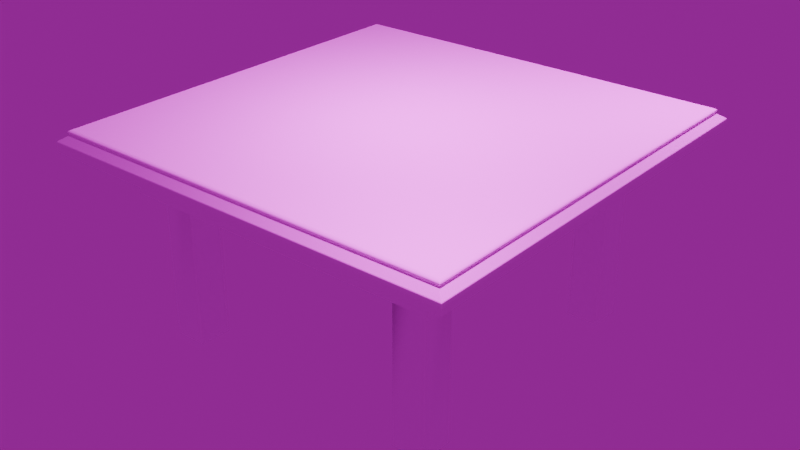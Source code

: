 # Source: MesaDeMaderaBiselada.blend  (saved by Blender 5.2.45; exported with 4.5.12 LTS)
import bpy
from mathutils import Matrix  # noqa: F401  (used for matrix-valued properties, if any)

bpy.ops.wm.read_factory_settings(use_empty=True)
scene = bpy.context.scene
scene.name = 'Scene'

# ---- collections
col_collection = bpy.data.collections.new('Collection'); scene.collection.children.link(col_collection)

# ---- images (referenced by path relative to the original .blend; pixels are not part of the script)
import os
ASSET_DIR = os.environ.get("B2B_ASSET_DIR", "")  # directory of the original .blend (textures are referenced by path, not embedded)
HERE = os.path.dirname(os.path.abspath(__file__))  # packed textures are extracted next to this script under _unpacked/

def load_image(name, relpath, width, height, colorspace="sRGB"):
    """Load a texture the original file referenced (path relative to the .blend, or extracted next to this script)."""
    p = next((c for c in (os.path.join(HERE, relpath), os.path.join(ASSET_DIR, relpath)) if relpath and os.path.exists(c)), "")
    if p:
        img = bpy.data.images.load(p, check_existing=True)
        img.name = name
    else:  # same state as the original file: an image datablock whose file is absent (Cycles renders it pink)
        img = bpy.data.images.new(name, width, height)
        img.source = "FILE"
        img.filepath = "//" + (relpath or name)
    img.colorspace_settings.name = colorspace
    return img
img_madera_jpg = load_image('MADERA.jpg', 'Materiales/MesaDeMaderaBiselada/MADERA.jpg', 1024, 1024, 'sRGB')
img_hdri_muestra_exr = load_image('HDRI MUESTRA.exr', 'Materiales/MesaDeMaderaBiselada/HDRI MUESTRA.exr', 1024, 1024, 'Linear Rec.709')

# ---- materials (node trees are filled in below, after node groups)
mat_material = bpy.data.materials.new('Material')
mat_material.alpha_threshold = 0.0
mat_material.use_backface_culling_lightprobe_volume = False
mat_material.roughness = 0.5
mat_material.line_color = (0.0, 0.0, 0.0, 1.0)

# ---- node groups
ng_smooth_by_angle = bpy.data.node_groups.new('Smooth by Angle', 'GeometryNodeTree')
_s = ng_smooth_by_angle.interface.new_socket(name='Mesh', in_out='OUTPUT', socket_type='NodeSocketGeometry')
_s = ng_smooth_by_angle.interface.new_socket(name='Mesh', in_out='INPUT', socket_type='NodeSocketGeometry')
_s = ng_smooth_by_angle.interface.new_socket(name='Angle', in_out='INPUT', socket_type='NodeSocketFloat')
_s.subtype = 'ANGLE'
_s.default_value = 0.5236
_s.min_value = 0.0
_s.max_value = 3.142
_s.description = 'Maximum face angle for smooth edges'
_s = ng_smooth_by_angle.interface.new_socket(name='Ignore Sharpness', in_out='INPUT', socket_type='NodeSocketBool')
_s.force_non_field = True
ng_smooth_by_angle.is_modifier = True
_N = ng_smooth_by_angle.nodes; _L = ng_smooth_by_angle.links
n0 = _N.new('GeometryNodeSetShadeSmooth'); n0.name = 'Set Shade Smooth'; n0.location = (120, -80)
n0.domain = 'EDGE'
n1 = _N.new('GeometryNodeSetShadeSmooth'); n1.name = 'Set Shade Smooth.001'; n1.location = (300, -80)
n2 = _N.new('NodeGroupOutput'); n2.name = 'Group Output'; n2.location = (480, -80)
n3 = _N.new('GeometryNodeInputMeshEdgeAngle'); n3.name = 'Edge Angle'; n3.location = (-440, -240)
n4 = _N.new('NodeGroupInput'); n4.name = 'Group Input'; n4.location = (-80, -80)
n5 = _N.new('GeometryNodeInputEdgeSmooth'); n5.name = 'Is Edge Smooth'; n5.location = (-260, -120)
n6 = _N.new('GeometryNodeInputShadeSmooth'); n6.name = 'Is Shade Smooth'; n6.location = (-440, -397)
n7 = _N.new('FunctionNodeCompare'); n7.name = 'Compare'; n7.location = (-260, -260)
n7.operation = 'LESS_EQUAL'
n8 = _N.new('FunctionNodeBooleanMath'); n8.name = 'Boolean Math.001'; n8.location = (-80, -260)
n9 = _N.new('NodeGroupInput'); n9.name = 'Group Input.001'; n9.location = (-440, -329)
n10 = _N.new('NodeGroupInput'); n10.name = 'Group Input.002'; n10.location = (-259, -189)
n11 = _N.new('FunctionNodeBooleanMath'); n11.name = 'Boolean Math'; n11.location = (-80, -149)
n11.operation = 'OR'
n12 = _N.new('FunctionNodeBooleanMath'); n12.name = 'Boolean Math.002'; n12.location = (-260, -380)
n12.operation = 'OR'
n13 = _N.new('NodeGroupInput'); n13.name = 'Group Input.003'; n13.location = (-440, -460)
_L.new(n3.outputs[0], n7.inputs[0])
_L.new(n1.outputs[0], n2.inputs[0])
_L.new(n9.outputs[1], n7.inputs[1])
_L.new(n7.outputs[0], n8.inputs[0])
_L.new(n4.outputs[0], n0.inputs[0])
_L.new(n0.outputs[0], n1.inputs[0])
_L.new(n8.outputs[0], n0.inputs[2])
_L.new(n10.outputs[2], n11.inputs[1])
_L.new(n5.outputs[0], n11.inputs[0])
_L.new(n11.outputs[0], n0.inputs[1])
_L.new(n13.outputs[2], n12.inputs[1])
_L.new(n6.outputs[0], n12.inputs[0])
_L.new(n12.outputs[0], n8.inputs[1])
n2.is_active_output = True

# ---- material node trees
mat_material.use_nodes = True; mat_material.node_tree.nodes.clear()
_N = mat_material.node_tree.nodes; _L = mat_material.node_tree.links
n0 = _N.new('ShaderNodeOutputMaterial'); n0.name = 'Material Output'; n0.location = (633, 98)
n1 = _N.new('ShaderNodeBsdfPrincipled'); n1.name = 'Principled BSDF'; n1.location = (264, 100)
n1.inputs[10].default_value = 0.005
n2 = _N.new('ShaderNodeTexImage'); n2.name = 'Image Texture'; n2.location = (-596, 84)
n2.image = img_madera_jpg
n3 = _N.new('ShaderNodeMapping'); n3.name = 'Mapping'; n3.location = (-776, 44)
n4 = _N.new('ShaderNodeTexCoord'); n4.name = 'Texture Coordinate'; n4.location = (-956, 44)
n5 = _N.new('ShaderNodeValue'); n5.name = 'Value'; n5.location = (-960, -216)
n5.outputs[0].default_value = 3.0
n6 = _N.new('ShaderNodeValToRGB'); n6.name = 'Color Ramp'; n6.location = (-271, 18)
while len(n6.color_ramp.elements) > 1: n6.color_ramp.elements.remove(n6.color_ramp.elements[-1])
n6.color_ramp.elements[0].position = 0.0; n6.color_ramp.elements[0].color = (0.0, 0.0, 0.0, 1.0)
_e = n6.color_ramp.elements.new(0.3); _e.color = (1.0, 1.0, 1.0, 1.0)
n7 = _N.new('ShaderNodeValToRGB'); n7.name = 'Color Ramp.001'; n7.location = (-272, -226)
while len(n7.color_ramp.elements) > 1: n7.color_ramp.elements.remove(n7.color_ramp.elements[-1])
n7.color_ramp.elements[0].position = 0.0; n7.color_ramp.elements[0].color = (0.0, 0.0, 0.0, 1.0)
_e = n7.color_ramp.elements.new(1.0); _e.color = (1.0, 1.0, 1.0, 1.0)
n8 = _N.new('ShaderNodeBump'); n8.name = 'Bump'; n8.location = (39, -236)
n8.inputs[0].default_value = 0.1
n8.inputs[1].default_value = 1.0
_L.new(n1.outputs[0], n0.inputs[0])
_L.new(n2.outputs[0], n1.inputs[0])
_L.new(n3.outputs[0], n2.inputs[0])
_L.new(n4.outputs[2], n3.inputs[0])
_L.new(n5.outputs[0], n3.inputs[3])
_L.new(n2.outputs[0], n6.inputs[0])
_L.new(n6.outputs[0], n1.inputs[2])
_L.new(n2.outputs[0], n7.inputs[0])
_L.new(n8.outputs[0], n1.inputs[5])
_L.new(n7.outputs[0], n8.inputs[3])
n0.is_active_output = True

# ---- world
world_world = bpy.data.worlds.new('World'); scene.world = world_world
world_world.use_nodes = True; world_world.node_tree.nodes.clear()
_N = world_world.node_tree.nodes; _L = world_world.node_tree.links
n0 = _N.new('ShaderNodeOutputWorld'); n0.name = 'World Output'; n0.location = (200, 100)
n1 = _N.new('ShaderNodeBackground'); n1.name = 'Background'; n1.location = (-200, 100)
n1.inputs[1].default_value = 0.3
n2 = _N.new('ShaderNodeTexEnvironment'); n2.name = 'Environment Texture'; n2.location = (-490, 80)
n2.image = img_hdri_muestra_exr
_L.new(n1.outputs[0], n0.inputs[0])
_L.new(n2.outputs[0], n1.inputs[0])
n0.is_active_output = True
world_world.color = (0.05088, 0.05088, 0.05088)
world_world.sun_shadow_jitter_overblur = 0.0

# ---- lights
light_point = bpy.data.lights.new('Point', 'POINT')
light_point.energy = 100.0
light_point_001 = bpy.data.lights.new('Point.001', 'POINT')
light_point_001.energy = 100.0
light_point_002 = bpy.data.lights.new('Point.002', 'POINT')
light_point_002.energy = 100.0

# ---- meshes
me_cube = bpy.data.meshes.new('Cube')
me_cube.from_pydata([(0.7166, 0.7074, 0.1118), (0.7166, -0.7074, 0.1118), (-0.6981, 0.7074, 0.1118), (-0.6981, -0.7074, 0.1118), (-0.9908, 1.0, 0.1118), (-0.9908, -1.0, 0.1118), (1.009, 1.0, 0.1118), (1.009, -1.0, 0.1118), (-0.7699, 0.7792, 0.1118), (-0.7699, -0.7792, 0.1118), (0.7884, 0.7792, 0.1118), (0.7884, -0.7792, 0.1118), (-0.7699, 0.7792, -0.08823), (-0.7699, -0.7792, -0.08823), (0.7884, 0.7792, -0.08823), (0.7884, -0.7792, -0.08823), (-0.6981, 0.7074, -0.08823), (-0.6981, -0.7074, -0.08823), (0.7166, 0.7074, -0.08823), (0.7166, -0.7074, -0.08823), (-0.6981, 0.5502, 0.1118), (-0.6981, 0.393, 0.1118), (-0.6981, 0.2358, 0.1118), (-0.6981, 0.0786, 0.1118), (-0.6981, -0.0786, 0.1118), (-0.6981, -0.2358, 0.1118), (-0.6981, -0.393, 0.1118), (-0.6981, -0.5502, 0.1118), (0.5594, 0.7074, 0.1118), (0.4022, 0.7074, 0.1118), (0.245, 0.7074, 0.1118), (0.08785, 0.7074, 0.1118), (-0.06935, 0.7074, 0.1118), (-0.2266, 0.7074, 0.1118), (-0.3838, 0.7074, 0.1118), (-0.5409, 0.7074, 0.1118), (-0.5409, -0.7074, 0.1118), (-0.3838, -0.7074, 0.1118), (-0.2266, -0.7074, 0.1118), (-0.06935, -0.7074, 0.1118), (0.08785, -0.7074, 0.1118), (0.245, -0.7074, 0.1118), (0.4022, -0.7074, 0.1118), (0.5594, -0.7074, 0.1118), (0.7166, -0.5502, 0.1118), (0.7166, -0.393, 0.1118), (0.7166, -0.2358, 0.1118), (0.7166, -0.0786, 0.1118), (0.7166, 0.0786, 0.1118), (0.7166, 0.2358, 0.1118), (0.7166, 0.393, 0.1118), (0.7166, 0.5502, 0.1118), (-0.5409, 0.5502, 0.1118), (-0.5409, 0.393, 0.1118), (-0.5409, 0.2358, 0.1118), (-0.5409, 0.0786, 0.1118), (-0.5409, -0.0786, 0.1118), (-0.5409, -0.2358, 0.1118), (-0.5409, -0.393, 0.1118), (-0.5409, -0.5502, 0.1118), (-0.3838, 0.5502, 0.1118), (-0.3838, 0.393, 0.1118), (-0.3838, 0.2358, 0.1118), (-0.3838, 0.0786, 0.1118), (-0.3838, -0.0786, 0.1118), (-0.3838, -0.2358, 0.1118), (-0.3838, -0.393, 0.1118), (-0.3838, -0.5502, 0.1118), (-0.2266, 0.5502, 0.1118), (-0.2266, 0.393, 0.1118), (-0.2266, 0.2358, 0.1118), (-0.2266, 0.0786, 0.1118), (-0.2266, -0.0786, 0.1118), (-0.2266, -0.2358, 0.1118), (-0.2266, -0.393, 0.1118), (-0.2266, -0.5502, 0.1118), (-0.06935, 0.5502, 0.1118), (-0.06935, 0.393, 0.1118), (-0.06935, 0.2358, 0.1118), (-0.06935, 0.0786, 0.1118), (-0.06935, -0.0786, 0.1118), (-0.06935, -0.2358, 0.1118), (-0.06935, -0.393, 0.1118), (-0.06935, -0.5502, 0.1118), (0.08785, 0.5502, 0.1118), (0.08785, 0.393, 0.1118), (0.08785, 0.2358, 0.1118), (0.08785, 0.0786, 0.1118), (0.08785, -0.0786, 0.1118), (0.08785, -0.2358, 0.1118), (0.08785, -0.393, 0.1118), (0.08785, -0.5502, 0.1118), (0.245, 0.5502, 0.1118), (0.245, 0.393, 0.1118), (0.245, 0.2358, 0.1118), (0.245, 0.0786, 0.1118), (0.245, -0.0786, 0.1118), (0.245, -0.2358, 0.1118), (0.245, -0.393, 0.1118), (0.245, -0.5502, 0.1118), (0.4022, 0.5502, 0.1118), (0.4022, 0.393, 0.1118), (0.4022, 0.2358, 0.1118), (0.4022, 0.0786, 0.1118), (0.4022, -0.0786, 0.1118), (0.4022, -0.2358, 0.1118), (0.4022, -0.393, 0.1118), (0.4022, -0.5502, 0.1118), (0.5594, 0.5502, 0.1118), (0.5594, 0.393, 0.1118), (0.5594, 0.2358, 0.1118), (0.5594, 0.0786, 0.1118), (0.5594, -0.0786, 0.1118), (0.5594, -0.2358, 0.1118), (0.5594, -0.393, 0.1118), (0.5594, -0.5502, 0.1118), (-0.6981, -0.5502, -0.7882), (-0.6981, -0.7074, -0.7882), (-0.5409, 0.7074, -0.7882), (-0.6981, 0.7074, -0.7882), (-0.6981, 0.5502, -0.7882), (0.5594, 0.7074, 0.1118), (0.4022, 0.7074, 0.1118), (-0.5409, -0.7074, -0.7882), (0.4022, -0.7074, 0.1118), (0.5594, -0.7074, 0.1118), (-0.5409, -0.5502, -0.7882), (-0.5409, 0.5502, -0.7882), (0.4022, -0.5502, 0.1118), (0.4022, 0.5502, 0.1118), (0.5594, -0.5502, 0.1118), (0.5594, 0.5502, 0.1118), (0.5594, -0.7074, -0.7882), (0.7166, -0.7074, -0.7882), (0.7166, 0.5502, -0.7882), (0.7166, 0.7074, -0.7882), (0.5594, 0.7074, -0.7882), (0.7166, -0.5502, -0.7882), (0.5594, -0.5502, -0.7882), (0.5594, 0.5502, -0.7882), (0.9592, 0.95, 0.2118), (1.009, 1.0, 0.1618), (0.9746, 0.9653, 0.2051), (0.9761, 0.9669, 0.1985), (0.9702, 0.961, 0.1904), (0.9795, 0.9703, 0.1813), (0.9592, -0.95, 0.2118), (1.009, -1.0, 0.1618), (0.9746, -0.9653, 0.2051), (0.9761, -0.9669, 0.1985), (0.9702, -0.961, 0.1904), (0.9795, -0.9703, 0.1813), (-0.9408, 0.95, 0.2118), (-0.9908, 1.0, 0.1618), (-0.9561, 0.9653, 0.2051), (-0.9576, 0.9669, 0.1985), (-0.9517, 0.961, 0.1904), (-0.961, 0.9703, 0.1813), (-0.9408, -0.95, 0.2118), (-0.9908, -1.0, 0.1618), (-0.9561, -0.9653, 0.2051), (-0.9576, -0.9669, 0.1985), (-0.9517, -0.961, 0.1904), (-0.961, -0.9703, 0.1813)], [], [(28, 0, 135, 136), (8, 9, 5, 4), (10, 8, 4, 6), (9, 11, 7, 5), (11, 10, 6, 7), (3, 36, 37, 38, 39, 40, 41, 42, 43, 1, 19, 17), (8, 10, 14, 12), (10, 11, 15, 14), (0, 28, 29, 30, 31, 32, 33, 34, 35, 2, 16, 18), (16, 17, 13, 12), (18, 16, 12, 14), (17, 19, 15, 13), (19, 18, 14, 15), (2, 20, 21, 22, 23, 24, 25, 26, 27, 3, 17, 16), (11, 9, 13, 15), (1, 44, 45, 46, 47, 48, 49, 50, 51, 0, 18, 19), (9, 8, 12, 13), (42, 107, 128, 124), (59, 67, 37, 36), (67, 75, 38, 37), (75, 83, 39, 38), (83, 91, 40, 39), (91, 99, 41, 40), (99, 107, 42, 41), (108, 100, 129, 131), (107, 115, 130, 128), (20, 52, 53, 21), (21, 53, 54, 22), (22, 54, 55, 23), (23, 55, 56, 24), (24, 56, 57, 25), (25, 57, 58, 26), (26, 58, 59, 27), (35, 34, 60, 52), (52, 60, 61, 53), (53, 61, 62, 54), (54, 62, 63, 55), (55, 63, 64, 56), (56, 64, 65, 57), (57, 65, 66, 58), (58, 66, 67, 59), (34, 33, 68, 60), (60, 68, 69, 61), (61, 69, 70, 62), (62, 70, 71, 63), (63, 71, 72, 64), (64, 72, 73, 65), (65, 73, 74, 66), (66, 74, 75, 67), (33, 32, 76, 68), (68, 76, 77, 69), (69, 77, 78, 70), (70, 78, 79, 71), (71, 79, 80, 72), (72, 80, 81, 73), (73, 81, 82, 74), (74, 82, 83, 75), (32, 31, 84, 76), (76, 84, 85, 77), (77, 85, 86, 78), (78, 86, 87, 79), (79, 87, 88, 80), (80, 88, 89, 81), (81, 89, 90, 82), (82, 90, 91, 83), (31, 30, 92, 84), (84, 92, 93, 85), (85, 93, 94, 86), (86, 94, 95, 87), (87, 95, 96, 88), (88, 96, 97, 89), (89, 97, 98, 90), (90, 98, 99, 91), (30, 29, 100, 92), (92, 100, 101, 93), (93, 101, 102, 94), (94, 102, 103, 95), (95, 103, 104, 96), (96, 104, 105, 97), (97, 105, 106, 98), (98, 106, 107, 99), (35, 52, 127, 118), (100, 108, 109, 101), (101, 109, 110, 102), (102, 110, 111, 103), (103, 111, 112, 104), (104, 112, 113, 105), (105, 113, 114, 106), (106, 114, 115, 107), (108, 28, 136, 139), (108, 51, 50, 109), (109, 50, 49, 110), (110, 49, 48, 111), (111, 48, 47, 112), (112, 47, 46, 113), (113, 46, 45, 114), (114, 45, 44, 115), (116, 126, 123, 117), (128, 130, 125, 124), (119, 118, 127, 120), (122, 121, 131, 129), (100, 29, 122, 129), (3, 27, 116, 117), (115, 43, 125, 130), (2, 35, 118, 119), (28, 108, 131, 121), (27, 59, 126, 116), (20, 2, 119, 120), (52, 20, 120, 127), (43, 42, 124, 125), (36, 3, 117, 123), (29, 28, 121, 122), (59, 36, 123, 126), (138, 137, 133, 132), (136, 135, 134, 139), (44, 1, 133, 137), (1, 43, 132, 133), (43, 115, 138, 132), (51, 108, 139, 134), (0, 51, 134, 135), (115, 44, 137, 138), (146, 158, 160, 148), (148, 160, 161, 149), (149, 161, 162, 150), (150, 162, 163, 151), (151, 163, 159, 147), (140, 146, 148, 142), (142, 148, 149, 143), (143, 149, 150, 144), (144, 150, 151, 145), (145, 151, 147, 141), (158, 152, 154, 160), (160, 154, 155, 161), (161, 155, 156, 162), (162, 156, 157, 163), (163, 157, 153, 159), (152, 140, 142, 154), (154, 142, 143, 155), (155, 143, 144, 156), (156, 144, 145, 157), (157, 145, 141, 153), (4, 153, 141, 6), (6, 141, 147, 7), (140, 152, 158, 146), (7, 147, 159, 5), (5, 159, 153, 4)])
me_cube.polygons.foreach_set('use_smooth', [True] * 146)
_uv = me_cube.uv_layers.new(name='UVMap')
_uv.uv.foreach_set('vector', [0.7175, 0.1782, 0.7175, 0.09955, 0.2675, 0.09955, 0.2675, 0.1782, 0.09543, 0.8896, 0.09543, 0.1104, -0.01497, 0.0, -0.01497, 1.0, 0.8746, 0.8896, 0.09543, 0.8896, -0.01497, 1.0, 0.985, 1.0, 0.09543, 0.1104, 0.8746, 0.1104, 0.985, 0.0, -0.01497, 0.0, 0.8746, 0.1104, 0.8746, 0.8896, 0.985, 1.0, 0.985, 0.0, 0.7175, 0.807, 0.7175, 0.7284, 0.2885, 0.5458, 0.3671, 0.5458, 0.4457, 0.5458, 0.5243, 0.5458, 0.6029, 0.5458, 0.6815, 0.5458, 0.7175, 0.1782, 0.7175, 0.09955, 0.8387, 0.4458, 0.1313, 0.4458, 0.09543, 0.5458, 0.8746, 0.5458, 0.8746, 0.4458, 0.09543, 0.4458, 0.8896, 0.5458, 0.1104, 0.5458, 0.1104, 0.4458, 0.8896, 0.4458, 0.7175, 0.09955, 0.7175, 0.1782, 0.6815, 0.5458, 0.6029, 0.5458, 0.5243, 0.5458, 0.4457, 0.5458, 0.3671, 0.5458, 0.2885, 0.5458, 0.7175, 0.7284, 0.7175, 0.807, 0.1313, 0.4458, 0.8387, 0.4458, 0.1313, 0.8537, 0.1313, 0.1463, 0.09543, 0.1104, 0.09543, 0.8896, 0.8387, 0.8537, 0.1313, 0.8537, 0.09543, 0.8896, 0.8746, 0.8896, 0.1313, 0.1463, 0.8387, 0.1463, 0.8746, 0.1104, 0.09543, 0.1104, 0.8387, 0.1463, 0.8387, 0.8537, 0.8746, 0.8896, 0.8746, 0.1104, 0.7175, 0.08458, 0.7175, 0.1632, 0.6965, 0.5458, 0.6179, 0.5458, 0.5393, 0.5458, 0.4607, 0.5458, 0.3821, 0.5458, 0.3035, 0.5458, 0.7175, 0.7134, 0.7175, 0.792, 0.1463, 0.4458, 0.8537, 0.4458, 0.8746, 0.5458, 0.09543, 0.5458, 0.09543, 0.4458, 0.8746, 0.4458, 0.7175, 0.792, 0.7175, 0.7134, 0.3035, 0.5458, 0.3821, 0.5458, 0.4607, 0.5458, 0.5393, 0.5458, 0.6179, 0.5458, 0.6965, 0.5458, 0.7175, 0.1632, 0.7175, 0.08458, 0.8537, 0.4458, 0.1463, 0.4458, 0.1104, 0.5458, 0.8896, 0.5458, 0.8896, 0.4458, 0.1104, 0.4458, 0.6815, 0.1463, 0.6815, 0.2249, 0.6815, 0.2249, 0.6815, 0.1463, 0.2099, 0.2249, 0.2885, 0.2249, 0.2885, 0.1463, 0.2099, 0.1463, 0.2885, 0.2249, 0.3671, 0.2249, 0.3671, 0.1463, 0.2885, 0.1463, 0.3671, 0.2249, 0.4457, 0.2249, 0.4457, 0.1463, 0.3671, 0.1463, 0.4457, 0.2249, 0.5243, 0.2249, 0.5243, 0.1463, 0.4457, 0.1463, 0.5243, 0.2249, 0.6029, 0.2249, 0.6029, 0.1463, 0.5243, 0.1463, 0.6029, 0.2249, 0.6815, 0.2249, 0.6815, 0.1463, 0.6029, 0.1463, 0.7601, 0.7751, 0.6815, 0.7751, 0.6815, 0.7751, 0.7601, 0.7751, 0.6815, 0.2249, 0.7601, 0.2249, 0.7601, 0.2249, 0.6815, 0.2249, 0.1313, 0.7751, 0.2099, 0.7751, 0.2099, 0.6965, 0.1313, 0.6965, 0.1313, 0.6965, 0.2099, 0.6965, 0.2099, 0.6179, 0.1313, 0.6179, 0.1313, 0.6179, 0.2099, 0.6179, 0.2099, 0.5393, 0.1313, 0.5393, 0.1313, 0.5393, 0.2099, 0.5393, 0.2099, 0.4607, 0.1313, 0.4607, 0.1313, 0.4607, 0.2099, 0.4607, 0.2099, 0.3821, 0.1313, 0.3821, 0.1313, 0.3821, 0.2099, 0.3821, 0.2099, 0.3035, 0.1313, 0.3035, 0.1313, 0.3035, 0.2099, 0.3035, 0.2099, 0.2249, 0.1313, 0.2249, 0.2099, 0.8537, 0.2885, 0.8537, 0.2885, 0.7751, 0.2099, 0.7751, 0.2099, 0.7751, 0.2885, 0.7751, 0.2885, 0.6965, 0.2099, 0.6965, 0.2099, 0.6965, 0.2885, 0.6965, 0.2885, 0.6179, 0.2099, 0.6179, 0.2099, 0.6179, 0.2885, 0.6179, 0.2885, 0.5393, 0.2099, 0.5393, 0.2099, 0.5393, 0.2885, 0.5393, 0.2885, 0.4607, 0.2099, 0.4607, 0.2099, 0.4607, 0.2885, 0.4607, 0.2885, 0.3821, 0.2099, 0.3821, 0.2099, 0.3821, 0.2885, 0.3821, 0.2885, 0.3035, 0.2099, 0.3035, 0.2099, 0.3035, 0.2885, 0.3035, 0.2885, 0.2249, 0.2099, 0.2249, 0.2885, 0.8537, 0.3671, 0.8537, 0.3671, 0.7751, 0.2885, 0.7751, 0.2885, 0.7751, 0.3671, 0.7751, 0.3671, 0.6965, 0.2885, 0.6965, 0.2885, 0.6965, 0.3671, 0.6965, 0.3671, 0.6179, 0.2885, 0.6179, 0.2885, 0.6179, 0.3671, 0.6179, 0.3671, 0.5393, 0.2885, 0.5393, 0.2885, 0.5393, 0.3671, 0.5393, 0.3671, 0.4607, 0.2885, 0.4607, 0.2885, 0.4607, 0.3671, 0.4607, 0.3671, 0.3821, 0.2885, 0.3821, 0.2885, 0.3821, 0.3671, 0.3821, 0.3671, 0.3035, 0.2885, 0.3035, 0.2885, 0.3035, 0.3671, 0.3035, 0.3671, 0.2249, 0.2885, 0.2249, 0.3671, 0.8537, 0.4457, 0.8537, 0.4457, 0.7751, 0.3671, 0.7751, 0.3671, 0.7751, 0.4457, 0.7751, 0.4457, 0.6965, 0.3671, 0.6965, 0.3671, 0.6965, 0.4457, 0.6965, 0.4457, 0.6179, 0.3671, 0.6179, 0.3671, 0.6179, 0.4457, 0.6179, 0.4457, 0.5393, 0.3671, 0.5393, 0.3671, 0.5393, 0.4457, 0.5393, 0.4457, 0.4607, 0.3671, 0.4607, 0.3671, 0.4607, 0.4457, 0.4607, 0.4457, 0.3821, 0.3671, 0.3821, 0.3671, 0.3821, 0.4457, 0.3821, 0.4457, 0.3035, 0.3671, 0.3035, 0.3671, 0.3035, 0.4457, 0.3035, 0.4457, 0.2249, 0.3671, 0.2249, 0.4457, 0.8537, 0.5243, 0.8537, 0.5243, 0.7751, 0.4457, 0.7751, 0.4457, 0.7751, 0.5243, 0.7751, 0.5243, 0.6965, 0.4457, 0.6965, 0.4457, 0.6965, 0.5243, 0.6965, 0.5243, 0.6179, 0.4457, 0.6179, 0.4457, 0.6179, 0.5243, 0.6179, 0.5243, 0.5393, 0.4457, 0.5393, 0.4457, 0.5393, 0.5243, 0.5393, 0.5243, 0.4607, 0.4457, 0.4607, 0.4457, 0.4607, 0.5243, 0.4607, 0.5243, 0.3821, 0.4457, 0.3821, 0.4457, 0.3821, 0.5243, 0.3821, 0.5243, 0.3035, 0.4457, 0.3035, 0.4457, 0.3035, 0.5243, 0.3035, 0.5243, 0.2249, 0.4457, 0.2249, 0.5243, 0.8537, 0.6029, 0.8537, 0.6029, 0.7751, 0.5243, 0.7751, 0.5243, 0.7751, 0.6029, 0.7751, 0.6029, 0.6965, 0.5243, 0.6965, 0.5243, 0.6965, 0.6029, 0.6965, 0.6029, 0.6179, 0.5243, 0.6179, 0.5243, 0.6179, 0.6029, 0.6179, 0.6029, 0.5393, 0.5243, 0.5393, 0.5243, 0.5393, 0.6029, 0.5393, 0.6029, 0.4607, 0.5243, 0.4607, 0.5243, 0.4607, 0.6029, 0.4607, 0.6029, 0.3821, 0.5243, 0.3821, 0.5243, 0.3821, 0.6029, 0.3821, 0.6029, 0.3035, 0.5243, 0.3035, 0.5243, 0.3035, 0.6029, 0.3035, 0.6029, 0.2249, 0.5243, 0.2249, 0.6029, 0.8537, 0.6815, 0.8537, 0.6815, 0.7751, 0.6029, 0.7751, 0.6029, 0.7751, 0.6815, 0.7751, 0.6815, 0.6965, 0.6029, 0.6965, 0.6029, 0.6965, 0.6815, 0.6965, 0.6815, 0.6179, 0.6029, 0.6179, 0.6029, 0.6179, 0.6815, 0.6179, 0.6815, 0.5393, 0.6029, 0.5393, 0.6029, 0.5393, 0.6815, 0.5393, 0.6815, 0.4607, 0.6029, 0.4607, 0.6029, 0.4607, 0.6815, 0.4607, 0.6815, 0.3821, 0.6029, 0.3821, 0.6029, 0.3821, 0.6815, 0.3821, 0.6815, 0.3035, 0.6029, 0.3035, 0.6029, 0.3035, 0.6815, 0.3035, 0.6815, 0.2249, 0.6029, 0.2249, 0.7175, 0.08458, 0.7175, 0.1632, 0.2675, 0.1632, 0.2675, 0.08458, 0.6815, 0.7751, 0.7601, 0.7751, 0.7601, 0.6965, 0.6815, 0.6965, 0.6815, 0.6965, 0.7601, 0.6965, 0.7601, 0.6179, 0.6815, 0.6179, 0.6815, 0.6179, 0.7601, 0.6179, 0.7601, 0.5393, 0.6815, 0.5393, 0.6815, 0.5393, 0.7601, 0.5393, 0.7601, 0.4607, 0.6815, 0.4607, 0.6815, 0.4607, 0.7601, 0.4607, 0.7601, 0.3821, 0.6815, 0.3821, 0.6815, 0.3821, 0.7601, 0.3821, 0.7601, 0.3035, 0.6815, 0.3035, 0.6815, 0.3035, 0.7601, 0.3035, 0.7601, 0.2249, 0.6815, 0.2249, 0.7175, 0.1632, 0.7175, 0.08458, 0.2675, 0.08458, 0.2675, 0.1632, 0.7601, 0.7751, 0.8387, 0.7751, 0.8387, 0.6965, 0.7601, 0.6965, 0.7601, 0.6965, 0.8387, 0.6965, 0.8387, 0.6179, 0.7601, 0.6179, 0.7601, 0.6179, 0.8387, 0.6179, 0.8387, 0.5393, 0.7601, 0.5393, 0.7601, 0.5393, 0.8387, 0.5393, 0.8387, 0.4607, 0.7601, 0.4607, 0.7601, 0.4607, 0.8387, 0.4607, 0.8387, 0.3821, 0.7601, 0.3821, 0.7601, 0.3821, 0.8387, 0.3821, 0.8387, 0.3035, 0.7601, 0.3035, 0.7601, 0.3035, 0.8387, 0.3035, 0.8387, 0.2249, 0.7601, 0.2249, 0.1313, 0.2249, 0.2099, 0.2249, 0.2099, 0.1463, 0.1313, 0.1463, 0.6815, 0.2249, 0.7601, 0.2249, 0.7601, 0.1463, 0.6815, 0.1463, 0.1313, 0.8537, 0.2099, 0.8537, 0.2099, 0.7751, 0.1313, 0.7751, 0.6815, 0.8537, 0.7601, 0.8537, 0.7601, 0.7751, 0.6815, 0.7751, 0.6815, 0.7751, 0.6815, 0.8537, 0.6815, 0.8537, 0.6815, 0.7751, 0.7175, 0.792, 0.7175, 0.7134, 0.2675, 0.7134, 0.2675, 0.792, 0.7601, 0.2249, 0.7601, 0.1463, 0.7601, 0.1463, 0.7601, 0.2249, 0.7175, 0.807, 0.7175, 0.7284, 0.2675, 0.7284, 0.2675, 0.807, 0.7601, 0.8537, 0.7601, 0.7751, 0.7601, 0.7751, 0.7601, 0.8537, 0.7175, 0.807, 0.7175, 0.7284, 0.2675, 0.7284, 0.2675, 0.807, 0.7175, 0.1632, 0.7175, 0.08458, 0.2675, 0.08458, 0.2675, 0.1632, 0.7175, 0.7284, 0.7175, 0.807, 0.2675, 0.807, 0.2675, 0.7284, 0.7601, 0.1463, 0.6815, 0.1463, 0.6815, 0.1463, 0.7601, 0.1463, 0.7175, 0.7284, 0.7175, 0.807, 0.2675, 0.807, 0.2675, 0.7284, 0.6815, 0.8537, 0.7601, 0.8537, 0.7601, 0.8537, 0.6815, 0.8537, 0.7175, 0.7134, 0.7175, 0.792, 0.2675, 0.792, 0.2675, 0.7134, 0.7601, 0.2249, 0.8387, 0.2249, 0.8387, 0.1463, 0.7601, 0.1463, 0.7601, 0.8537, 0.8387, 0.8537, 0.8387, 0.7751, 0.7601, 0.7751, 0.7175, 0.7134, 0.7175, 0.792, 0.2675, 0.792, 0.2675, 0.7134, 0.7175, 0.09955, 0.7175, 0.1782, 0.2675, 0.1782, 0.2675, 0.09955, 0.7175, 0.792, 0.7175, 0.7134, 0.2675, 0.7134, 0.2675, 0.792, 0.7175, 0.09955, 0.7175, 0.1782, 0.2675, 0.1782, 0.2675, 0.09955, 0.7175, 0.08458, 0.7175, 0.1632, 0.2675, 0.1632, 0.2675, 0.08458, 0.7175, 0.1782, 0.7175, 0.09955, 0.2675, 0.09955, 0.2675, 0.1782, 0.96, 0.025, 0.01003, 0.025, 0.002358, 0.01733, 0.9677, 0.01733, 0.9677, 0.01733, 0.002358, 0.01733, 0.001601, 0.01657, 0.9685, 0.01657, 0.9685, 0.01657, 0.001601, 0.01657, -0.005218, 0.009754, 0.9753, 0.009754, 0.9655, 0.6458, 0.004536, 0.6458, -0.0001039, 0.6153, 0.9702, 0.6153, 0.9702, 0.6153, -0.0001039, 0.6153, -0.01497, 0.5958, 0.985, 0.5958, 0.96, 0.975, 0.96, 0.025, 0.9677, 0.01733, 0.9677, 0.9827, 0.9677, 0.9827, 0.9677, 0.01733, 0.9685, 0.01657, 0.9685, 0.9834, 0.9685, 0.9834, 0.9685, 0.01657, 0.9753, 0.009754, 0.9753, 0.9902, 0.9805, 0.6458, 0.01951, 0.6458, 0.01487, 0.6153, 0.9851, 0.6153, 0.9851, 0.6153, 0.01487, 0.6153, 0.0, 0.5958, 1.0, 0.5958, 0.01003, 0.025, 0.01003, 0.975, 0.002358, 0.9827, 0.002358, 0.01733, 0.002358, 0.01733, 0.002358, 0.9827, 0.001601, 0.9834, 0.001601, 0.01657, 0.001601, 0.01657, 0.001601, 0.9834, -0.005217, 0.9902, -0.005218, 0.009754, 0.01951, 0.6458, 0.9805, 0.6458, 0.9851, 0.6153, 0.01487, 0.6153, 0.01487, 0.6153, 0.9851, 0.6153, 1.0, 0.5958, 0.0, 0.5958, 0.01003, 0.975, 0.96, 0.975, 0.9677, 0.9827, 0.002358, 0.9827, 0.002358, 0.9827, 0.9677, 0.9827, 0.9685, 0.9834, 0.001601, 0.9834, 0.001601, 0.9834, 0.9685, 0.9834, 0.9753, 0.9902, -0.005217, 0.9902, 0.004536, 0.6458, 0.9655, 0.6458, 0.9702, 0.6153, -0.0001039, 0.6153, -0.0001039, 0.6153, 0.9702, 0.6153, 0.985, 0.5958, -0.01497, 0.5958, -0.01497, 0.5458, -0.01497, 0.5958, 0.985, 0.5958, 0.985, 0.5458, 1.0, 0.5458, 1.0, 0.5958, 0.0, 0.5958, 0.0, 0.5458, 0.96, 0.975, 0.01003, 0.975, 0.01003, 0.025, 0.96, 0.025, 0.985, 0.5458, 0.985, 0.5958, -0.01497, 0.5958, -0.01497, 0.5458, 0.0, 0.5458, 0.0, 0.5958, 1.0, 0.5958, 1.0, 0.5458])
me_cube.materials.append(mat_material)
me_cube.use_mirror_vertex_groups = False
me_cube.update()

# ---- objects
ob_cube = bpy.data.objects.new('Cube', me_cube)
ob_point = bpy.data.objects.new('Point', light_point)
ob_point_001 = bpy.data.objects.new('Point.001', light_point_001)
ob_point_002 = bpy.data.objects.new('Point.002', light_point_002)

# ---- transforms, parenting, visibility, modifiers, constraints
ob_cube.location = (-0.009247, -8.765e-10, 0.7888)
ob_cube.lock_rotations_4d = False
ob_cube.empty_display_type = 'ARROWS'
ob_cube.lineart.crease_threshold = 0.0
_m = ob_cube.modifiers.new('Bevel', 'BEVEL')
_m.width = 0.01
_m.width_pct = 0.01
_m.segments = 3
_m = ob_cube.modifiers.new('WeightedNormal', 'WEIGHTED_NORMAL')
_m = ob_cube.modifiers.new('Smooth by Angle', 'NODES')
_m.node_group = ng_smooth_by_angle
_m.use_pin_to_last = True
_m.show_group_selector = False
ob_point.location = (0.0, 0.0, 2.0)
ob_point_001.location = (1.0, 1.0, 2.0)
ob_point_002.location = (1.0, -1.0, 2.0)

# ---- collection membership
col_collection.objects.link(ob_cube)
col_collection.objects.link(ob_point)
col_collection.objects.link(ob_point_001)
col_collection.objects.link(ob_point_002)

# ---- scene / render settings (as saved in the file)
scene.frame_start = 1; scene.frame_end = 250; scene.frame_set(1)
scene.render.engine = 'BLENDER_EEVEE_NEXT'
scene.render.bake_bias = 0.0
scene.render.bake_samples = 0
scene.render.compositor_device = 'GPU'
scene.eevee.use_volume_custom_range = False
scene.eevee.fast_gi_thickness_near = 0.1
scene.eevee.fast_gi_thickness_far = 0.0
scene.eevee.ray_tracing_options.screen_trace_thickness = 0.1
bpy.context.view_layer.update()

# ---- added for rendering (the .blend has no active camera): camera
cam_auto = bpy.data.cameras.new('AutoCamera')
cam_auto.lens = 50.0
cam_auto.sensor_width = 36.0
cam_auto.clip_end = 1000.0
ob_auto_camera = bpy.data.objects.new('AutoCamera', cam_auto)
scene.collection.objects.link(ob_auto_camera)
ob_auto_camera.location = (2.77567, -3.33081, 2.72107)
ob_auto_camera.rotation_euler = (1.09748, -7.21219e-08, 0.694738)
scene.camera = ob_auto_camera
bpy.context.view_layer.update()
